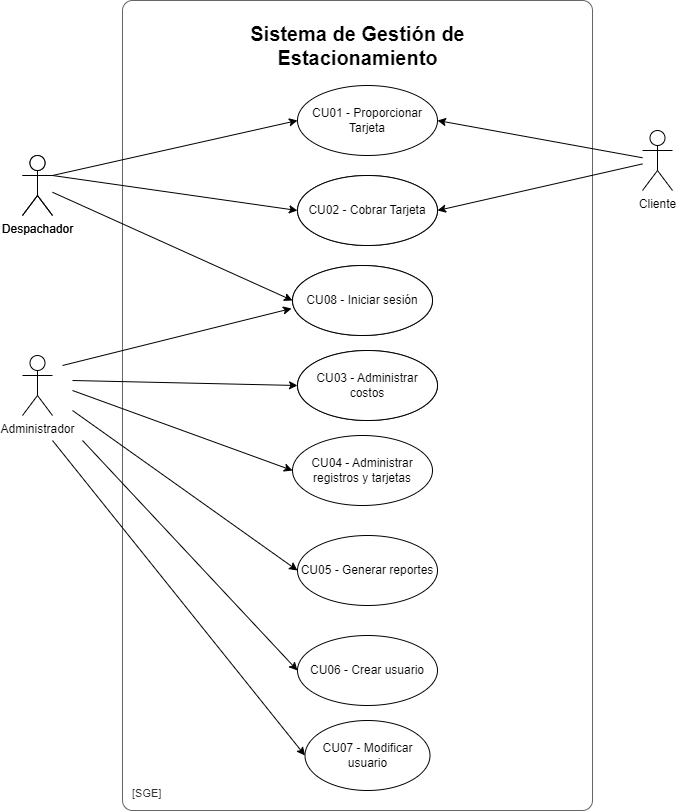

The diagram above was exported from draw.io. Its source (the exported page's mxGraphModel, read from the mxfile embedded in the PNG):
<mxGraphModel dx="840" dy="446" grid="1" gridSize="10" guides="1" tooltips="1" connect="1" arrows="1" fold="1" page="1" pageScale="1" pageWidth="850" pageHeight="1100" math="0" shadow="0">
  <root>
    <mxCell id="0" />
    <mxCell id="1" parent="0" />
    <object placeholders="1" c4Name="" c4Type="SystemScopeBoundary" c4Application="SGE" label="&lt;font style=&quot;font-size: 16px&quot;&gt;&lt;b&gt;&lt;div style=&quot;text-align: left&quot;&gt;%c4Name%&lt;/div&gt;&lt;/b&gt;&lt;/font&gt;&lt;div style=&quot;text-align: left&quot;&gt;[%c4Application%]&lt;/div&gt;" id="_3nLwqMVMAL6elNQRc3s-2">
      <mxCell style="rounded=1;fontSize=11;whiteSpace=wrap;html=1;arcSize=20;fillColor=none;strokeColor=#666666;fontColor=#333333;labelBackgroundColor=none;align=left;verticalAlign=bottom;labelBorderColor=none;spacingTop=0;spacing=10;metaEdit=1;rotatable=0;perimeter=rectanglePerimeter;noLabel=0;labelPadding=0;allowArrows=0;connectable=0;expand=0;recursiveResize=0;editable=1;pointerEvents=0;absoluteArcSize=1;points=[[0.25,0,0],[0.5,0,0],[0.75,0,0],[1,0.25,0],[1,0.5,0],[1,0.75,0],[0.75,1,0],[0.5,1,0],[0.25,1,0],[0,0.75,0],[0,0.5,0],[0,0.25,0]];" parent="1" vertex="1">
        <mxGeometry x="210" y="10" width="470" height="810" as="geometry" />
      </mxCell>
    </object>
    <mxCell id="_3nLwqMVMAL6elNQRc3s-17" style="rounded=0;orthogonalLoop=1;jettySize=auto;html=1;entryX=0;entryY=0.5;entryDx=0;entryDy=0;" parent="1" target="_3nLwqMVMAL6elNQRc3s-9" edge="1">
      <mxGeometry relative="1" as="geometry">
        <mxPoint x="160" y="400" as="sourcePoint" />
      </mxGeometry>
    </mxCell>
    <mxCell id="_3nLwqMVMAL6elNQRc3s-18" style="rounded=0;orthogonalLoop=1;jettySize=auto;html=1;entryX=0;entryY=0.5;entryDx=0;entryDy=0;" parent="1" target="_3nLwqMVMAL6elNQRc3s-8" edge="1">
      <mxGeometry relative="1" as="geometry">
        <mxPoint x="160" y="390" as="sourcePoint" />
      </mxGeometry>
    </mxCell>
    <mxCell id="HQcR6LdEarMacg52jaG5-3" style="rounded=0;orthogonalLoop=1;jettySize=auto;html=1;entryX=0;entryY=0.5;entryDx=0;entryDy=0;" parent="1" target="HQcR6LdEarMacg52jaG5-1" edge="1">
      <mxGeometry relative="1" as="geometry">
        <mxPoint x="170" y="450" as="sourcePoint" />
      </mxGeometry>
    </mxCell>
    <mxCell id="BGeuTQz8HcH9XzzvRZ5H-4" style="edgeStyle=none;shape=connector;rounded=0;orthogonalLoop=1;jettySize=auto;html=1;entryX=-0.007;entryY=0.614;entryDx=0;entryDy=0;entryPerimeter=0;labelBackgroundColor=default;strokeColor=default;fontFamily=Helvetica;fontSize=11;fontColor=default;endArrow=classic;" parent="1" target="BGeuTQz8HcH9XzzvRZ5H-1" edge="1">
      <mxGeometry relative="1" as="geometry">
        <mxPoint x="150" y="375" as="sourcePoint" />
      </mxGeometry>
    </mxCell>
    <mxCell id="a3GLdp1WFXhPVGgA8tp--2" style="rounded=0;orthogonalLoop=1;jettySize=auto;html=1;entryX=0;entryY=0.5;entryDx=0;entryDy=0;" parent="1" target="a3GLdp1WFXhPVGgA8tp--1" edge="1">
      <mxGeometry relative="1" as="geometry">
        <mxPoint x="140" y="450" as="sourcePoint" />
      </mxGeometry>
    </mxCell>
    <mxCell id="_3nLwqMVMAL6elNQRc3s-7" value="Administrador" style="shape=umlActor;html=1;verticalLabelPosition=bottom;verticalAlign=top;align=center;" parent="1" vertex="1">
      <mxGeometry x="110" y="365" width="30" height="60" as="geometry" />
    </mxCell>
    <mxCell id="_3nLwqMVMAL6elNQRc3s-8" value="CU03 - Administrar costos" style="ellipse;whiteSpace=wrap;html=1;" parent="1" vertex="1">
      <mxGeometry x="385" y="360" width="140" height="70" as="geometry" />
    </mxCell>
    <mxCell id="_3nLwqMVMAL6elNQRc3s-9" value="CU04 - Administrar registros y tarjetas" style="ellipse;whiteSpace=wrap;html=1;" parent="1" vertex="1">
      <mxGeometry x="380" y="445" width="140" height="70" as="geometry" />
    </mxCell>
    <mxCell id="_3nLwqMVMAL6elNQRc3s-19" style="rounded=0;orthogonalLoop=1;jettySize=auto;html=1;exitX=1;exitY=0.3333333333333333;exitDx=0;exitDy=0;exitPerimeter=0;entryX=0;entryY=0.5;entryDx=0;entryDy=0;" parent="1" source="_3nLwqMVMAL6elNQRc3s-12" target="_3nLwqMVMAL6elNQRc3s-15" edge="1">
      <mxGeometry relative="1" as="geometry" />
    </mxCell>
    <mxCell id="_3nLwqMVMAL6elNQRc3s-21" style="rounded=0;orthogonalLoop=1;jettySize=auto;html=1;exitX=1;exitY=0.3333333333333333;exitDx=0;exitDy=0;exitPerimeter=0;entryX=0;entryY=0.5;entryDx=0;entryDy=0;" parent="1" source="_3nLwqMVMAL6elNQRc3s-12" edge="1">
      <mxGeometry relative="1" as="geometry">
        <mxPoint x="385" y="130" as="targetPoint" />
      </mxGeometry>
    </mxCell>
    <mxCell id="jtVqHwLJTk6bq8LN7Ejf-2" style="rounded=0;orthogonalLoop=1;jettySize=auto;html=1;entryX=0;entryY=0.5;entryDx=0;entryDy=0;" parent="1" target="jtVqHwLJTk6bq8LN7Ejf-1" edge="1">
      <mxGeometry relative="1" as="geometry">
        <mxPoint x="160" y="420" as="sourcePoint" />
      </mxGeometry>
    </mxCell>
    <mxCell id="BGeuTQz8HcH9XzzvRZ5H-3" style="edgeStyle=none;shape=connector;rounded=0;orthogonalLoop=1;jettySize=auto;html=1;entryX=0;entryY=0.5;entryDx=0;entryDy=0;labelBackgroundColor=default;strokeColor=default;fontFamily=Helvetica;fontSize=11;fontColor=default;endArrow=classic;" parent="1" source="mGzoyfa4ssfMGmEy7EEG-4" target="BGeuTQz8HcH9XzzvRZ5H-1" edge="1">
      <mxGeometry relative="1" as="geometry" />
    </mxCell>
    <mxCell id="_3nLwqMVMAL6elNQRc3s-12" value="Despachador" style="shape=umlActor;html=1;verticalLabelPosition=bottom;verticalAlign=top;align=center;" parent="1" vertex="1">
      <mxGeometry x="110" y="165" width="30" height="60" as="geometry" />
    </mxCell>
    <mxCell id="_3nLwqMVMAL6elNQRc3s-14" value="CU01 - Proporcionar Tarjeta" style="ellipse;whiteSpace=wrap;html=1;" parent="1" vertex="1">
      <mxGeometry x="385" y="95" width="140" height="70" as="geometry" />
    </mxCell>
    <mxCell id="_3nLwqMVMAL6elNQRc3s-15" value="CU02 - Cobrar Tarjeta" style="ellipse;whiteSpace=wrap;html=1;" parent="1" vertex="1">
      <mxGeometry x="385" y="185" width="140" height="70" as="geometry" />
    </mxCell>
    <mxCell id="jtVqHwLJTk6bq8LN7Ejf-1" value="CU05 - Generar reportes" style="ellipse;whiteSpace=wrap;html=1;" parent="1" vertex="1">
      <mxGeometry x="385" y="545" width="140" height="70" as="geometry" />
    </mxCell>
    <mxCell id="HQcR6LdEarMacg52jaG5-1" value="CU06 - Crear usuario" style="ellipse;whiteSpace=wrap;html=1;" parent="1" vertex="1">
      <mxGeometry x="385" y="645" width="140" height="70" as="geometry" />
    </mxCell>
    <mxCell id="BGeuTQz8HcH9XzzvRZ5H-1" value="CU07 - Iniciar sesión" style="ellipse;whiteSpace=wrap;html=1;" parent="1" vertex="1">
      <mxGeometry x="380" y="275" width="140" height="70" as="geometry" />
    </mxCell>
    <mxCell id="mGzoyfa4ssfMGmEy7EEG-1" value="Sistema de Gestión de Estacionamiento" style="text;html=1;strokeColor=none;fillColor=none;align=center;verticalAlign=middle;whiteSpace=wrap;rounded=0;fontSize=20;fontStyle=1" parent="1" vertex="1">
      <mxGeometry x="278.75" y="30" width="332.5" height="50" as="geometry" />
    </mxCell>
    <mxCell id="mGzoyfa4ssfMGmEy7EEG-3" value="CU02 - Cobrar Tarjeta" style="ellipse;whiteSpace=wrap;html=1;" parent="1" vertex="1">
      <mxGeometry x="385" y="185" width="140" height="70" as="geometry" />
    </mxCell>
    <mxCell id="mGzoyfa4ssfMGmEy7EEG-5" value="CU08 - Iniciar sesión" style="ellipse;whiteSpace=wrap;html=1;" parent="1" vertex="1">
      <mxGeometry x="380" y="275" width="140" height="70" as="geometry" />
    </mxCell>
    <mxCell id="mGzoyfa4ssfMGmEy7EEG-6" value="CU03 - Administrar costos" style="ellipse;whiteSpace=wrap;html=1;" parent="1" vertex="1">
      <mxGeometry x="385" y="360" width="140" height="70" as="geometry" />
    </mxCell>
    <mxCell id="mGzoyfa4ssfMGmEy7EEG-21" value="" style="edgeStyle=none;shape=connector;rounded=0;orthogonalLoop=1;jettySize=auto;html=1;entryX=0;entryY=0.5;entryDx=0;entryDy=0;labelBackgroundColor=default;strokeColor=default;fontFamily=Helvetica;fontSize=11;fontColor=default;endArrow=classic;" parent="1" source="_3nLwqMVMAL6elNQRc3s-12" target="mGzoyfa4ssfMGmEy7EEG-4" edge="1">
      <mxGeometry relative="1" as="geometry">
        <mxPoint x="140" y="202" as="sourcePoint" />
        <mxPoint x="380" y="310" as="targetPoint" />
      </mxGeometry>
    </mxCell>
    <mxCell id="mGzoyfa4ssfMGmEy7EEG-4" value="Despachador" style="shape=umlActor;html=1;verticalLabelPosition=bottom;verticalAlign=top;align=center;" parent="1" vertex="1">
      <mxGeometry x="110" y="165" width="30" height="60" as="geometry" />
    </mxCell>
    <mxCell id="mGzoyfa4ssfMGmEy7EEG-24" style="edgeStyle=none;shape=connector;rounded=0;orthogonalLoop=1;jettySize=auto;html=1;entryX=1;entryY=0.5;entryDx=0;entryDy=0;labelBackgroundColor=default;strokeColor=default;fontFamily=Helvetica;fontSize=11;fontColor=default;endArrow=classic;" parent="1" source="mGzoyfa4ssfMGmEy7EEG-22" target="_3nLwqMVMAL6elNQRc3s-14" edge="1">
      <mxGeometry relative="1" as="geometry" />
    </mxCell>
    <mxCell id="mGzoyfa4ssfMGmEy7EEG-25" style="edgeStyle=none;shape=connector;rounded=0;orthogonalLoop=1;jettySize=auto;html=1;entryX=1;entryY=0.5;entryDx=0;entryDy=0;labelBackgroundColor=default;strokeColor=default;fontFamily=Helvetica;fontSize=11;fontColor=default;endArrow=classic;" parent="1" source="mGzoyfa4ssfMGmEy7EEG-22" target="mGzoyfa4ssfMGmEy7EEG-3" edge="1">
      <mxGeometry relative="1" as="geometry" />
    </mxCell>
    <mxCell id="mGzoyfa4ssfMGmEy7EEG-22" value="Cliente" style="shape=umlActor;html=1;verticalLabelPosition=bottom;verticalAlign=top;align=center;" parent="1" vertex="1">
      <mxGeometry x="730" y="140" width="30" height="60" as="geometry" />
    </mxCell>
    <mxCell id="a3GLdp1WFXhPVGgA8tp--1" value="CU07 - Modificar usuario" style="ellipse;whiteSpace=wrap;html=1;" parent="1" vertex="1">
      <mxGeometry x="392.5" y="730" width="125" height="70" as="geometry" />
    </mxCell>
  </root>
</mxGraphModel>